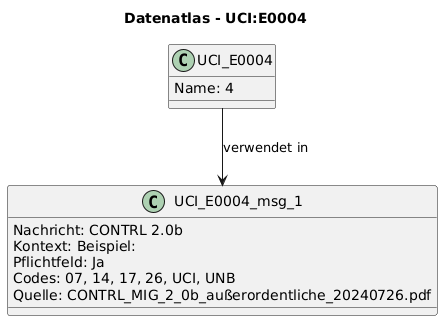

The diagram above was rendered by PlantUML. Its source (embedded in the PNG):
@startuml
title Datenatlas - UCI:E0004
class UCI_E0004 {
  Name: 4
}
class UCI_E0004_msg_1 {
  Nachricht: CONTRL 2.0b
  Kontext: Beispiel:
  Pflichtfeld: Ja
  Codes: 07, 14, 17, 26, UCI, UNB
  Quelle: CONTRL_MIG_2_0b_außerordentliche_20240726.pdf
}
UCI_E0004 --> UCI_E0004_msg_1 : verwendet in
@enduml